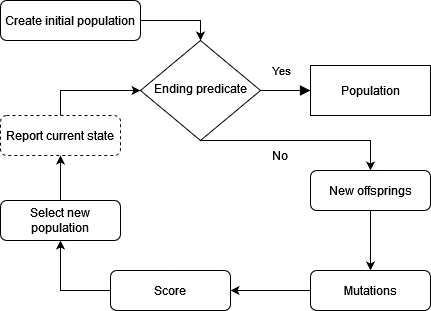

The diagram above was exported from draw.io. Its source (the exported page's mxGraphModel, read from the mxfile embedded in the PNG):
<mxGraphModel dx="1050" dy="537" grid="1" gridSize="10" guides="1" tooltips="1" connect="1" arrows="1" fold="1" page="1" pageScale="1" pageWidth="827" pageHeight="1169" math="0" shadow="0">
  <root>
    <mxCell id="WIyWlLk6GJQsqaUBKTNV-0" />
    <mxCell id="WIyWlLk6GJQsqaUBKTNV-1" parent="WIyWlLk6GJQsqaUBKTNV-0" />
    <mxCell id="l4r3N7NFGiMQLD2Fmbh3-8" style="edgeStyle=orthogonalEdgeStyle;rounded=0;orthogonalLoop=1;jettySize=auto;html=1;exitX=1;exitY=0.5;exitDx=0;exitDy=0;entryX=0.5;entryY=0;entryDx=0;entryDy=0;" edge="1" parent="WIyWlLk6GJQsqaUBKTNV-1" source="WIyWlLk6GJQsqaUBKTNV-3" target="WIyWlLk6GJQsqaUBKTNV-6">
      <mxGeometry relative="1" as="geometry" />
    </mxCell>
    <mxCell id="WIyWlLk6GJQsqaUBKTNV-3" value="Create initial population" style="rounded=1;whiteSpace=wrap;html=1;fontSize=12;glass=0;strokeWidth=1;shadow=0;" parent="WIyWlLk6GJQsqaUBKTNV-1" vertex="1">
      <mxGeometry x="10" y="50" width="140" height="40" as="geometry" />
    </mxCell>
    <mxCell id="WIyWlLk6GJQsqaUBKTNV-5" value="Yes" style="edgeStyle=orthogonalEdgeStyle;rounded=0;html=1;jettySize=auto;orthogonalLoop=1;fontSize=11;endArrow=block;endFill=1;endSize=8;strokeWidth=1;shadow=0;labelBackgroundColor=none;" parent="WIyWlLk6GJQsqaUBKTNV-1" source="WIyWlLk6GJQsqaUBKTNV-6" target="XVXqht4r2M3kP9baFad3-10" edge="1">
      <mxGeometry x="-0.1429" y="20" relative="1" as="geometry">
        <mxPoint as="offset" />
        <mxPoint x="354" y="140" as="targetPoint" />
      </mxGeometry>
    </mxCell>
    <mxCell id="l4r3N7NFGiMQLD2Fmbh3-5" style="edgeStyle=orthogonalEdgeStyle;rounded=0;orthogonalLoop=1;jettySize=auto;html=1;entryX=0.5;entryY=0;entryDx=0;entryDy=0;" edge="1" parent="WIyWlLk6GJQsqaUBKTNV-1" source="WIyWlLk6GJQsqaUBKTNV-6" target="WIyWlLk6GJQsqaUBKTNV-12">
      <mxGeometry relative="1" as="geometry">
        <Array as="points">
          <mxPoint x="380" y="190" />
        </Array>
      </mxGeometry>
    </mxCell>
    <mxCell id="WIyWlLk6GJQsqaUBKTNV-6" value="Ending predicate" style="rhombus;whiteSpace=wrap;html=1;shadow=0;fontFamily=Helvetica;fontSize=12;align=center;strokeWidth=1;spacing=6;spacingTop=-4;" parent="WIyWlLk6GJQsqaUBKTNV-1" vertex="1">
      <mxGeometry x="150" y="90" width="120" height="100" as="geometry" />
    </mxCell>
    <mxCell id="XVXqht4r2M3kP9baFad3-4" style="edgeStyle=orthogonalEdgeStyle;rounded=0;orthogonalLoop=1;jettySize=auto;html=1;" parent="WIyWlLk6GJQsqaUBKTNV-1" source="WIyWlLk6GJQsqaUBKTNV-11" target="XVXqht4r2M3kP9baFad3-5" edge="1">
      <mxGeometry relative="1" as="geometry">
        <mxPoint x="70" y="300" as="targetPoint" />
      </mxGeometry>
    </mxCell>
    <mxCell id="WIyWlLk6GJQsqaUBKTNV-11" value="Select new population" style="rounded=1;whiteSpace=wrap;html=1;fontSize=12;glass=0;strokeWidth=1;shadow=0;" parent="WIyWlLk6GJQsqaUBKTNV-1" vertex="1">
      <mxGeometry x="10" y="250" width="120" height="40" as="geometry" />
    </mxCell>
    <mxCell id="l4r3N7NFGiMQLD2Fmbh3-2" style="edgeStyle=orthogonalEdgeStyle;rounded=0;orthogonalLoop=1;jettySize=auto;html=1;entryX=0.5;entryY=0;entryDx=0;entryDy=0;" edge="1" parent="WIyWlLk6GJQsqaUBKTNV-1" source="WIyWlLk6GJQsqaUBKTNV-12" target="l4r3N7NFGiMQLD2Fmbh3-0">
      <mxGeometry relative="1" as="geometry" />
    </mxCell>
    <mxCell id="WIyWlLk6GJQsqaUBKTNV-12" value="New offsprings" style="rounded=1;whiteSpace=wrap;html=1;fontSize=12;glass=0;strokeWidth=1;shadow=0;" parent="WIyWlLk6GJQsqaUBKTNV-1" vertex="1">
      <mxGeometry x="320" y="220" width="120" height="40" as="geometry" />
    </mxCell>
    <mxCell id="l4r3N7NFGiMQLD2Fmbh3-7" style="edgeStyle=orthogonalEdgeStyle;rounded=0;orthogonalLoop=1;jettySize=auto;html=1;entryX=0.5;entryY=1;entryDx=0;entryDy=0;exitX=0;exitY=0.5;exitDx=0;exitDy=0;" edge="1" parent="WIyWlLk6GJQsqaUBKTNV-1" source="XVXqht4r2M3kP9baFad3-0" target="WIyWlLk6GJQsqaUBKTNV-11">
      <mxGeometry relative="1" as="geometry" />
    </mxCell>
    <mxCell id="XVXqht4r2M3kP9baFad3-0" value="Score" style="rounded=1;whiteSpace=wrap;html=1;fontSize=12;glass=0;strokeWidth=1;shadow=0;" parent="WIyWlLk6GJQsqaUBKTNV-1" vertex="1">
      <mxGeometry x="120" y="320" width="120" height="40" as="geometry" />
    </mxCell>
    <mxCell id="XVXqht4r2M3kP9baFad3-6" style="edgeStyle=orthogonalEdgeStyle;rounded=0;orthogonalLoop=1;jettySize=auto;html=1;entryX=0;entryY=0.5;entryDx=0;entryDy=0;exitX=0.5;exitY=0;exitDx=0;exitDy=0;" parent="WIyWlLk6GJQsqaUBKTNV-1" source="XVXqht4r2M3kP9baFad3-5" target="WIyWlLk6GJQsqaUBKTNV-6" edge="1">
      <mxGeometry relative="1" as="geometry" />
    </mxCell>
    <mxCell id="XVXqht4r2M3kP9baFad3-5" value="Report current state" style="rounded=1;whiteSpace=wrap;html=1;dashed=1;" parent="WIyWlLk6GJQsqaUBKTNV-1" vertex="1">
      <mxGeometry x="10" y="165" width="120" height="40" as="geometry" />
    </mxCell>
    <mxCell id="XVXqht4r2M3kP9baFad3-10" value="Population" style="rounded=0;whiteSpace=wrap;html=1;" parent="WIyWlLk6GJQsqaUBKTNV-1" vertex="1">
      <mxGeometry x="320" y="115" width="120" height="50" as="geometry" />
    </mxCell>
    <mxCell id="l4r3N7NFGiMQLD2Fmbh3-3" style="edgeStyle=orthogonalEdgeStyle;rounded=0;orthogonalLoop=1;jettySize=auto;html=1;entryX=1;entryY=0.5;entryDx=0;entryDy=0;" edge="1" parent="WIyWlLk6GJQsqaUBKTNV-1" source="l4r3N7NFGiMQLD2Fmbh3-0" target="XVXqht4r2M3kP9baFad3-0">
      <mxGeometry relative="1" as="geometry" />
    </mxCell>
    <mxCell id="l4r3N7NFGiMQLD2Fmbh3-0" value="Mutations" style="rounded=1;whiteSpace=wrap;html=1;fontSize=12;glass=0;strokeWidth=1;shadow=0;" vertex="1" parent="WIyWlLk6GJQsqaUBKTNV-1">
      <mxGeometry x="320" y="320" width="120" height="40" as="geometry" />
    </mxCell>
    <mxCell id="l4r3N7NFGiMQLD2Fmbh3-6" value="No" style="text;html=1;align=center;verticalAlign=middle;whiteSpace=wrap;rounded=0;" vertex="1" parent="WIyWlLk6GJQsqaUBKTNV-1">
      <mxGeometry x="260" y="190" width="60" height="30" as="geometry" />
    </mxCell>
  </root>
</mxGraphModel>